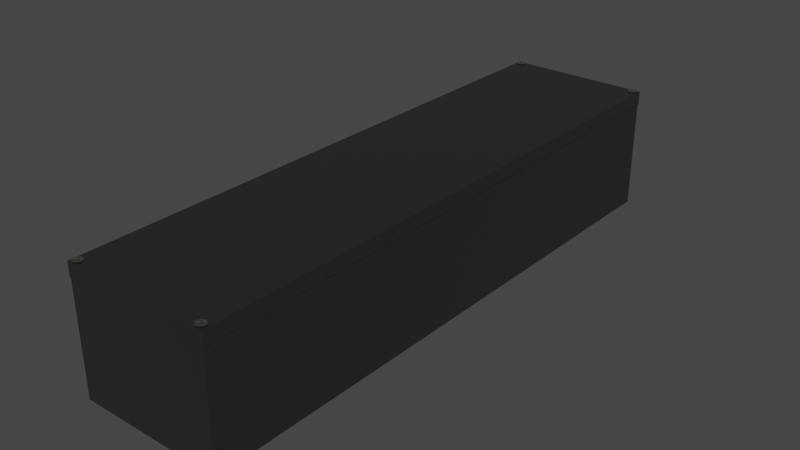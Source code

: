 # Source: safe4.blend  (saved by Blender 3.6.13; exported with 4.5.12 LTS)
import bpy
from mathutils import Matrix  # noqa: F401  (used for matrix-valued properties, if any)

bpy.ops.wm.read_factory_settings(use_empty=True)
scene = bpy.context.scene
scene.name = 'Scene'

# ---- collections
col_collection = bpy.data.collections.new('Collection'); scene.collection.children.link(col_collection)

# ---- materials (node trees are filled in below, after node groups)
mat_material = bpy.data.materials.new('Material')
mat_material.alpha_threshold = 0.0
mat_material.use_transparent_shadow = False
mat_material.roughness = 0.5
mat_material.line_color = (0.0, 0.0, 0.0, 1.0)
mat_metal = bpy.data.materials.new('metal')
mat_metal.use_transparent_shadow = False

# ---- node groups
ng_auto_smooth = bpy.data.node_groups.new('Auto Smooth', 'GeometryNodeTree')
_s = ng_auto_smooth.interface.new_socket(name='Geometry', in_out='OUTPUT', socket_type='NodeSocketGeometry')
_s = ng_auto_smooth.interface.new_socket(name='Geometry', in_out='INPUT', socket_type='NodeSocketGeometry')
_s = ng_auto_smooth.interface.new_socket(name='Angle', in_out='INPUT', socket_type='NodeSocketFloat')
_s.subtype = 'ANGLE'
_s.min_value = 0.0
_s.max_value = 3.142
ng_auto_smooth.is_modifier = True
_N = ng_auto_smooth.nodes; _L = ng_auto_smooth.links
n0 = _N.new('NodeGroupOutput'); n0.name = 'Group Output'; n0.location = (480, -100)
n1 = _N.new('NodeGroupInput'); n1.name = 'Group Input'; n1.location = (-420, -300)
n2 = _N.new('NodeGroupInput'); n2.name = 'Group Input.001'; n2.location = (-60, -100)
n3 = _N.new('GeometryNodeSetShadeSmooth'); n3.name = 'Set Shade Smooth'; n3.location = (120, -100)
n3.domain = 'EDGE'
n4 = _N.new('GeometryNodeSetShadeSmooth'); n4.name = 'Set Shade Smooth.001'; n4.location = (300, -100)
n5 = _N.new('GeometryNodeInputMeshEdgeAngle'); n5.name = 'Edge Angle'; n5.location = (-420, -220)
n6 = _N.new('GeometryNodeInputEdgeSmooth'); n6.name = 'Is Edge Smooth'; n6.location = (-60, -160)
n7 = _N.new('GeometryNodeInputShadeSmooth'); n7.name = 'Is Face Smooth'; n7.location = (-240, -340)
n8 = _N.new('FunctionNodeBooleanMath'); n8.name = 'Boolean Math'; n8.location = (-60, -220)
n9 = _N.new('FunctionNodeCompare'); n9.name = 'Compare'; n9.location = (-240, -180)
n9.operation = 'LESS_EQUAL'
_L.new(n5.outputs[0], n9.inputs[0])
_L.new(n4.outputs[0], n0.inputs[0])
_L.new(n1.outputs[1], n9.inputs[1])
_L.new(n9.outputs[0], n8.inputs[0])
_L.new(n7.outputs[0], n8.inputs[1])
_L.new(n2.outputs[0], n3.inputs[0])
_L.new(n6.outputs[0], n3.inputs[1])
_L.new(n3.outputs[0], n4.inputs[0])
_L.new(n8.outputs[0], n3.inputs[2])
n0.is_active_output = True

# ---- material node trees
mat_material.use_nodes = True; mat_material.node_tree.nodes.clear()
_N = mat_material.node_tree.nodes; _L = mat_material.node_tree.links
n0 = _N.new('ShaderNodeOutputMaterial'); n0.name = 'Material Output'; n0.location = (300, 300)
n1 = _N.new('ShaderNodeBsdfPrincipled'); n1.name = 'Principled BSDF'; n1.location = (10, 300)
n1.distribution = 'GGX'
n1.subsurface_method = 'RANDOM_WALK_SKIN'
n1.inputs[0].default_value = (0.1523, 0.1523, 0.1523, 1.0)
n1.inputs[1].default_value = 1.0
n1.inputs[3].default_value = 1.45
n1.inputs[27].default_value = (0.0, 0.0, 0.0, 1.0)
n1.inputs[28].default_value = 1.0
_L.new(n1.outputs[0], n0.inputs[0])
n0.is_active_output = True
mat_metal.use_nodes = True; mat_metal.node_tree.nodes.clear()
_N = mat_metal.node_tree.nodes; _L = mat_metal.node_tree.links
n0 = _N.new('ShaderNodeBsdfPrincipled'); n0.name = 'Principled BSDF'; n0.location = (10, 300)
n0.distribution = 'GGX'
n0.subsurface_method = 'RANDOM_WALK_SKIN'
n0.inputs[0].default_value = (0.3032, 0.2834, 0.2495, 1.0)
n0.inputs[1].default_value = 1.0
n0.inputs[3].default_value = 1.45
n0.inputs[27].default_value = (0.0, 0.0, 0.0, 1.0)
n0.inputs[28].default_value = 1.0
n1 = _N.new('ShaderNodeOutputMaterial'); n1.name = 'Material Output'; n1.location = (300, 300)
_L.new(n0.outputs[0], n1.inputs[0])
n1.is_active_output = True

# ---- world
world_world = bpy.data.worlds.new('World'); scene.world = world_world
world_world.use_nodes = True; world_world.node_tree.nodes.clear()
_N = world_world.node_tree.nodes; _L = world_world.node_tree.links
n0 = _N.new('ShaderNodeOutputWorld'); n0.name = 'World Output'; n0.location = (300, 300)
n1 = _N.new('ShaderNodeBackground'); n1.name = 'Background'; n1.location = (10, 300)
n1.inputs[0].default_value = (0.05088, 0.05088, 0.05088, 1.0)
_L.new(n1.outputs[0], n0.inputs[0])
n0.is_active_output = True
world_world.color = (0.05088, 0.05088, 0.05088)
world_world.use_sun_shadow = False
world_world.sun_shadow_jitter_overblur = 0.0

# ---- meshes
me_cube = bpy.data.meshes.new('Cube')
me_cube.from_pydata([(0.5, 2.0, 0.7553), (0.5, 2.0, 0.0), (0.5, -2.0, 0.7553), (0.5, -2.0, 0.0), (-0.5, 2.0, 0.7553), (-0.5, 2.0, 0.0), (-0.5, -2.0, 0.7553), (-0.5, -2.0, 0.0), (0.4408, -1.936, 0.7553), (-0.4408, -1.936, 0.7553), (0.4408, 1.936, 0.7553), (-0.4408, 1.936, 0.7553), (0.4408, -1.936, 0.06521), (-0.4408, -1.936, 0.06521), (0.4408, 1.936, 0.06521), (-0.4408, 1.936, 0.06521)], [], [(4, 6, 9, 11), (3, 2, 6, 7), (7, 6, 4, 5), (5, 1, 3, 7), (1, 0, 2, 3), (5, 4, 0, 1), (8, 10, 14, 12), (2, 0, 10, 8), (0, 4, 11, 10), (6, 2, 8, 9), (14, 15, 13, 12), (11, 9, 13, 15), (9, 8, 12, 13), (10, 11, 15, 14)])
_uv = me_cube.uv_layers.new(name='UVMap')
_uv.uv.foreach_set('vector', [0.625, 0.25, 0.625, 0.0, 0.625, 0.0, 0.625, 0.25, 0.375, 0.75, 0.625, 0.75, 0.625, 1.0, 0.375, 1.0, 0.375, 0.0, 0.625, 0.0, 0.625, 0.25, 0.375, 0.25, 0.125, 0.5, 0.375, 0.5, 0.375, 0.75, 0.125, 0.75, 0.375, 0.5, 0.625, 0.5, 0.625, 0.75, 0.375, 0.75, 0.375, 0.25, 0.625, 0.25, 0.625, 0.5, 0.375, 0.5, 0.625, 0.75, 0.625, 0.5, 0.625, 0.5, 0.625, 0.75, 0.625, 0.75, 0.625, 0.5, 0.625, 0.5, 0.625, 0.75, 0.625, 0.5, 0.625, 0.25, 0.625, 0.25, 0.625, 0.5, 0.625, 1.0, 0.625, 0.75, 0.625, 0.75, 0.625, 1.0, 0.625, 0.5, 0.875, 0.5, 0.875, 0.75, 0.625, 0.75, 0.625, 0.25, 0.625, 0.0, 0.625, 0.0, 0.625, 0.25, 0.625, 1.0, 0.625, 0.75, 0.625, 0.75, 0.625, 1.0, 0.625, 0.5, 0.625, 0.25, 0.625, 0.25, 0.625, 0.5])
me_cube.materials.append(mat_material)
me_cube.use_mirror_vertex_groups = False
me_cube.update()
me_cube_001 = bpy.data.meshes.new('Cube.001')
me_cube_001.from_pydata([(-0.5057, -2.002, 0.0), (-0.5057, -2.002, 0.09305), (-0.5057, 2.002, 0.0), (-0.5057, 2.002, 0.09305), (0.5057, -2.002, 0.0), (0.5057, -2.002, 0.09305), (0.5057, 2.002, 0.0), (0.5057, 2.002, 0.09305), (-0.4652, 1.976, 0.0894), (-0.4652, 2.001, 0.1008), (-0.462, 1.975, 0.0894), (-0.4523, 1.998, 0.1008), (-0.4592, 1.973, 0.0894), (-0.4414, 1.991, 0.1008), (-0.4574, 1.97, 0.0894), (-0.4341, 1.98, 0.1008), (-0.4568, 1.967, 0.0894), (-0.4315, 1.967, 0.1008), (-0.4574, 1.964, 0.0894), (-0.4341, 1.954, 0.1008), (-0.4592, 1.961, 0.0894), (-0.4414, 1.943, 0.1008), (-0.462, 1.959, 0.0894), (-0.4523, 1.936, 0.1008), (-0.4652, 1.959, 0.0894), (-0.4652, 1.933, 0.1008), (-0.4685, 1.959, 0.0894), (-0.4781, 1.936, 0.1008), (-0.4712, 1.961, 0.0894), (-0.4891, 1.943, 0.1008), (-0.4731, 1.964, 0.0894), (-0.4964, 1.954, 0.1008), (-0.4737, 1.967, 0.0894), (-0.4989, 1.967, 0.1008), (-0.4731, 1.97, 0.0894), (-0.4964, 1.98, 0.1008), (-0.4712, 1.973, 0.0894), (-0.4891, 1.991, 0.1008), (-0.4685, 1.975, 0.0894), (-0.4781, 1.998, 0.1008), (-0.4652, 1.976, 0.004341), (-0.462, 1.975, 0.004341), (-0.4592, 1.973, 0.004341), (-0.4574, 1.97, 0.004341), (-0.4568, 1.967, 0.004341), (-0.4574, 1.964, 0.004341), (-0.4592, 1.961, 0.004341), (-0.462, 1.959, 0.004341), (-0.4652, 1.959, 0.004341), (-0.4685, 1.959, 0.004341), (-0.4712, 1.961, 0.004341), (-0.4731, 1.964, 0.004341), (-0.4737, 1.967, 0.004341), (-0.4731, 1.97, 0.004341), (-0.4712, 1.973, 0.004341), (-0.4685, 1.975, 0.004341), (-0.4652, 1.967, -0.0599), (-0.4652, 1.967, -0.0599), (-0.4652, 1.967, -0.0599), (-0.4652, 1.967, -0.0599), (-0.4652, 1.967, -0.0599), (-0.4652, 1.967, -0.0599), (-0.4652, 1.967, -0.0599), (-0.4652, 1.967, -0.0599), (-0.4652, 1.967, -0.0599), (-0.4652, 1.967, -0.0599), (-0.4652, 1.967, -0.0599), (-0.4652, 1.967, -0.0599), (-0.4652, 1.967, -0.0599), (-0.4652, 1.967, -0.0599), (-0.4652, 1.967, -0.0599), (-0.4652, 1.967, -0.0599), (-0.4619, 1.991, 0.1008), (-0.4686, 1.991, 0.1008), (-0.4686, 1.97, 0.1008), (-0.4895, 1.97, 0.1008), (-0.4895, 1.964, 0.1008), (-0.4686, 1.964, 0.1008), (-0.4686, 1.943, 0.1008), (-0.4619, 1.943, 0.1008), (-0.4619, 1.964, 0.1008), (-0.441, 1.964, 0.1008), (-0.441, 1.97, 0.1008), (-0.4619, 1.97, 0.1008), (-0.4639, 1.977, 0.09059), (-0.4666, 1.977, 0.09059), (-0.4666, 1.968, 0.09059), (-0.4749, 1.968, 0.09059), (-0.4749, 1.966, 0.09059), (-0.4666, 1.966, 0.09059), (-0.4666, 1.957, 0.09059), (-0.4639, 1.957, 0.09059), (-0.4639, 1.966, 0.09059), (-0.4556, 1.966, 0.09059), (-0.4556, 1.968, 0.09059), (-0.4639, 1.968, 0.09059), (0.4652, 1.976, 0.0894), (0.4652, 2.001, 0.1008), (0.462, 1.975, 0.0894), (0.4523, 1.998, 0.1008), (0.4592, 1.973, 0.0894), (0.4414, 1.991, 0.1008), (0.4574, 1.97, 0.0894), (0.4341, 1.98, 0.1008), (0.4568, 1.967, 0.0894), (0.4315, 1.967, 0.1008), (0.4574, 1.964, 0.0894), (0.4341, 1.954, 0.1008), (0.4592, 1.961, 0.0894), (0.4414, 1.943, 0.1008), (0.462, 1.959, 0.0894), (0.4523, 1.936, 0.1008), (0.4652, 1.959, 0.0894), (0.4652, 1.933, 0.1008), (0.4685, 1.959, 0.0894), (0.4781, 1.936, 0.1008), (0.4712, 1.961, 0.0894), (0.4891, 1.943, 0.1008), (0.4731, 1.964, 0.0894), (0.4964, 1.954, 0.1008), (0.4737, 1.967, 0.0894), (0.4989, 1.967, 0.1008), (0.4731, 1.97, 0.0894), (0.4964, 1.98, 0.1008), (0.4712, 1.973, 0.0894), (0.4891, 1.991, 0.1008), (0.4685, 1.975, 0.0894), (0.4781, 1.998, 0.1008), (0.4652, 1.976, 0.004341), (0.462, 1.975, 0.004341), (0.4592, 1.973, 0.004341), (0.4574, 1.97, 0.004341), (0.4568, 1.967, 0.004341), (0.4574, 1.964, 0.004341), (0.4592, 1.961, 0.004341), (0.462, 1.959, 0.004341), (0.4652, 1.959, 0.004341), (0.4685, 1.959, 0.004341), (0.4712, 1.961, 0.004341), (0.4731, 1.964, 0.004341), (0.4737, 1.967, 0.004341), (0.4731, 1.97, 0.004341), (0.4712, 1.973, 0.004341), (0.4685, 1.975, 0.004341), (0.4652, 1.967, -0.0599), (0.4652, 1.967, -0.0599), (0.4652, 1.967, -0.0599), (0.4652, 1.967, -0.0599), (0.4652, 1.967, -0.0599), (0.4652, 1.967, -0.0599), (0.4652, 1.967, -0.0599), (0.4652, 1.967, -0.0599), (0.4652, 1.967, -0.0599), (0.4652, 1.967, -0.0599), (0.4652, 1.967, -0.0599), (0.4652, 1.967, -0.0599), (0.4652, 1.967, -0.0599), (0.4652, 1.967, -0.0599), (0.4652, 1.967, -0.0599), (0.4652, 1.967, -0.0599), (0.4619, 1.991, 0.1008), (0.4686, 1.991, 0.1008), (0.4686, 1.97, 0.1008), (0.4895, 1.97, 0.1008), (0.4895, 1.964, 0.1008), (0.4686, 1.964, 0.1008), (0.4686, 1.943, 0.1008), (0.4619, 1.943, 0.1008), (0.4619, 1.964, 0.1008), (0.441, 1.964, 0.1008), (0.441, 1.97, 0.1008), (0.4619, 1.97, 0.1008), (0.4639, 1.977, 0.09059), (0.4666, 1.977, 0.09059), (0.4666, 1.968, 0.09059), (0.4749, 1.968, 0.09059), (0.4749, 1.966, 0.09059), (0.4666, 1.966, 0.09059), (0.4666, 1.957, 0.09059), (0.4639, 1.957, 0.09059), (0.4639, 1.966, 0.09059), (0.4556, 1.966, 0.09059), (0.4556, 1.968, 0.09059), (0.4639, 1.968, 0.09059), (-0.4652, -1.976, 0.0894), (-0.4652, -2.001, 0.1008), (-0.462, -1.975, 0.0894), (-0.4523, -1.998, 0.1008), (-0.4592, -1.973, 0.0894), (-0.4414, -1.991, 0.1008), (-0.4574, -1.97, 0.0894), (-0.4341, -1.98, 0.1008), (-0.4568, -1.967, 0.0894), (-0.4315, -1.967, 0.1008), (-0.4574, -1.964, 0.0894), (-0.4341, -1.954, 0.1008), (-0.4592, -1.961, 0.0894), (-0.4414, -1.943, 0.1008), (-0.462, -1.959, 0.0894), (-0.4523, -1.936, 0.1008), (-0.4652, -1.959, 0.0894), (-0.4652, -1.933, 0.1008), (-0.4685, -1.959, 0.0894), (-0.4781, -1.936, 0.1008), (-0.4712, -1.961, 0.0894), (-0.4891, -1.943, 0.1008), (-0.4731, -1.964, 0.0894), (-0.4964, -1.954, 0.1008), (-0.4737, -1.967, 0.0894), (-0.4989, -1.967, 0.1008), (-0.4731, -1.97, 0.0894), (-0.4964, -1.98, 0.1008), (-0.4712, -1.973, 0.0894), (-0.4891, -1.991, 0.1008), (-0.4685, -1.975, 0.0894), (-0.4781, -1.998, 0.1008), (-0.4652, -1.976, 0.004341), (-0.462, -1.975, 0.004341), (-0.4592, -1.973, 0.004341), (-0.4574, -1.97, 0.004341), (-0.4568, -1.967, 0.004341), (-0.4574, -1.964, 0.004341), (-0.4592, -1.961, 0.004341), (-0.462, -1.959, 0.004341), (-0.4652, -1.959, 0.004341), (-0.4685, -1.959, 0.004341), (-0.4712, -1.961, 0.004341), (-0.4731, -1.964, 0.004341), (-0.4737, -1.967, 0.004341), (-0.4731, -1.97, 0.004341), (-0.4712, -1.973, 0.004341), (-0.4685, -1.975, 0.004341), (-0.4652, -1.967, -0.0599), (-0.4652, -1.967, -0.0599), (-0.4652, -1.967, -0.0599), (-0.4652, -1.967, -0.0599), (-0.4652, -1.967, -0.0599), (-0.4652, -1.967, -0.0599), (-0.4652, -1.967, -0.0599), (-0.4652, -1.967, -0.0599), (-0.4652, -1.967, -0.0599), (-0.4652, -1.967, -0.0599), (-0.4652, -1.967, -0.0599), (-0.4652, -1.967, -0.0599), (-0.4652, -1.967, -0.0599), (-0.4652, -1.967, -0.0599), (-0.4652, -1.967, -0.0599), (-0.4652, -1.967, -0.0599), (-0.4619, -1.991, 0.1008), (-0.4686, -1.991, 0.1008), (-0.4686, -1.97, 0.1008), (-0.4895, -1.97, 0.1008), (-0.4895, -1.964, 0.1008), (-0.4686, -1.964, 0.1008), (-0.4686, -1.943, 0.1008), (-0.4619, -1.943, 0.1008), (-0.4619, -1.964, 0.1008), (-0.441, -1.964, 0.1008), (-0.441, -1.97, 0.1008), (-0.4619, -1.97, 0.1008), (-0.4639, -1.977, 0.09059), (-0.4666, -1.977, 0.09059), (-0.4666, -1.968, 0.09059), (-0.4749, -1.968, 0.09059), (-0.4749, -1.966, 0.09059), (-0.4666, -1.966, 0.09059), (-0.4666, -1.957, 0.09059), (-0.4639, -1.957, 0.09059), (-0.4639, -1.966, 0.09059), (-0.4556, -1.966, 0.09059), (-0.4556, -1.968, 0.09059), (-0.4639, -1.968, 0.09059), (0.4652, -1.976, 0.0894), (0.4652, -2.001, 0.1008), (0.462, -1.975, 0.0894), (0.4523, -1.998, 0.1008), (0.4592, -1.973, 0.0894), (0.4414, -1.991, 0.1008), (0.4574, -1.97, 0.0894), (0.4341, -1.98, 0.1008), (0.4568, -1.967, 0.0894), (0.4315, -1.967, 0.1008), (0.4574, -1.964, 0.0894), (0.4341, -1.954, 0.1008), (0.4592, -1.961, 0.0894), (0.4414, -1.943, 0.1008), (0.462, -1.959, 0.0894), (0.4523, -1.936, 0.1008), (0.4652, -1.959, 0.0894), (0.4652, -1.933, 0.1008), (0.4685, -1.959, 0.0894), (0.4781, -1.936, 0.1008), (0.4712, -1.961, 0.0894), (0.4891, -1.943, 0.1008), (0.4731, -1.964, 0.0894), (0.4964, -1.954, 0.1008), (0.4737, -1.967, 0.0894), (0.4989, -1.967, 0.1008), (0.4731, -1.97, 0.0894), (0.4964, -1.98, 0.1008), (0.4712, -1.973, 0.0894), (0.4891, -1.991, 0.1008), (0.4685, -1.975, 0.0894), (0.4781, -1.998, 0.1008), (0.4652, -1.976, 0.004341), (0.462, -1.975, 0.004341), (0.4592, -1.973, 0.004341), (0.4574, -1.97, 0.004341), (0.4568, -1.967, 0.004341), (0.4574, -1.964, 0.004341), (0.4592, -1.961, 0.004341), (0.462, -1.959, 0.004341), (0.4652, -1.959, 0.004341), (0.4685, -1.959, 0.004341), (0.4712, -1.961, 0.004341), (0.4731, -1.964, 0.004341), (0.4737, -1.967, 0.004341), (0.4731, -1.97, 0.004341), (0.4712, -1.973, 0.004341), (0.4685, -1.975, 0.004341), (0.4652, -1.967, -0.0599), (0.4652, -1.967, -0.0599), (0.4652, -1.967, -0.0599), (0.4652, -1.967, -0.0599), (0.4652, -1.967, -0.0599), (0.4652, -1.967, -0.0599), (0.4652, -1.967, -0.0599), (0.4652, -1.967, -0.0599), (0.4652, -1.967, -0.0599), (0.4652, -1.967, -0.0599), (0.4652, -1.967, -0.0599), (0.4652, -1.967, -0.0599), (0.4652, -1.967, -0.0599), (0.4652, -1.967, -0.0599), (0.4652, -1.967, -0.0599), (0.4652, -1.967, -0.0599), (0.4619, -1.991, 0.1008), (0.4686, -1.991, 0.1008), (0.4686, -1.97, 0.1008), (0.4895, -1.97, 0.1008), (0.4895, -1.964, 0.1008), (0.4686, -1.964, 0.1008), (0.4686, -1.943, 0.1008), (0.4619, -1.943, 0.1008), (0.4619, -1.964, 0.1008), (0.441, -1.964, 0.1008), (0.441, -1.97, 0.1008), (0.4619, -1.97, 0.1008), (0.4639, -1.977, 0.09059), (0.4666, -1.977, 0.09059), (0.4666, -1.968, 0.09059), (0.4749, -1.968, 0.09059), (0.4749, -1.966, 0.09059), (0.4666, -1.966, 0.09059), (0.4666, -1.957, 0.09059), (0.4639, -1.957, 0.09059), (0.4639, -1.966, 0.09059), (0.4556, -1.966, 0.09059), (0.4556, -1.968, 0.09059), (0.4639, -1.968, 0.09059)], [], [(0, 1, 3, 2), (2, 3, 7, 6), (6, 7, 5, 4), (4, 5, 1, 0), (2, 6, 4, 0), (7, 3, 1, 5), (8, 9, 11, 10), (10, 11, 13, 12), (12, 13, 15, 14), (14, 15, 17, 16), (16, 17, 19, 18), (18, 19, 21, 20), (20, 21, 23, 22), (22, 23, 25, 24), (24, 25, 27, 26), (26, 27, 29, 28), (28, 29, 31, 30), (30, 31, 33, 32), (32, 33, 35, 34), (34, 35, 37, 36), (11, 9, 39, 37, 35, 33, 76, 75, 74, 73, 72, 83, 82, 17, 15, 13), (36, 37, 39, 38), (38, 39, 9, 8), (16, 18, 45, 44), (42, 43, 59, 58), (26, 28, 50, 49), (36, 38, 55, 54), (12, 14, 43, 42), (22, 24, 48, 47), (8, 10, 41, 40), (32, 34, 53, 52), (18, 20, 46, 45), (28, 30, 51, 50), (38, 8, 40, 55), (14, 16, 44, 43), (24, 26, 49, 48), (34, 36, 54, 53), (10, 12, 42, 41), (20, 22, 47, 46), (30, 32, 52, 51), (56, 57, 58, 59, 60, 61, 62, 63, 64, 65, 66, 67, 68, 69, 70, 71), (50, 51, 67, 66), (43, 44, 60, 59), (51, 52, 68, 67), (44, 45, 61, 60), (52, 53, 69, 68), (45, 46, 62, 61), (53, 54, 70, 69), (46, 47, 63, 62), (54, 55, 71, 70), (47, 48, 64, 63), (40, 41, 57, 56), (55, 40, 56, 71), (48, 49, 65, 64), (41, 42, 58, 57), (49, 50, 66, 65), (89, 90, 91, 92, 93, 94, 95, 84, 85, 86, 87, 88), (17, 82, 81, 80, 79, 78, 77, 76, 33, 31, 29, 27, 25, 23, 21, 19), (74, 75, 87, 86), (81, 82, 94, 93), (78, 79, 91, 90), (75, 76, 88, 87), (82, 83, 95, 94), (72, 73, 85, 84), (79, 80, 92, 91), (76, 77, 89, 88), (83, 72, 84, 95), (73, 74, 86, 85), (80, 81, 93, 92), (77, 78, 90, 89), (96, 98, 99, 97), (98, 100, 101, 99), (100, 102, 103, 101), (102, 104, 105, 103), (104, 106, 107, 105), (106, 108, 109, 107), (108, 110, 111, 109), (110, 112, 113, 111), (112, 114, 115, 113), (114, 116, 117, 115), (116, 118, 119, 117), (118, 120, 121, 119), (120, 122, 123, 121), (122, 124, 125, 123), (99, 101, 103, 105, 170, 171, 160, 161, 162, 163, 164, 121, 123, 125, 127, 97), (124, 126, 127, 125), (126, 96, 97, 127), (104, 132, 133, 106), (130, 146, 147, 131), (114, 137, 138, 116), (124, 142, 143, 126), (100, 130, 131, 102), (110, 135, 136, 112), (96, 128, 129, 98), (120, 140, 141, 122), (106, 133, 134, 108), (116, 138, 139, 118), (126, 143, 128, 96), (102, 131, 132, 104), (112, 136, 137, 114), (122, 141, 142, 124), (98, 129, 130, 100), (108, 134, 135, 110), (118, 139, 140, 120), (144, 159, 158, 157, 156, 155, 154, 153, 152, 151, 150, 149, 148, 147, 146, 145), (138, 154, 155, 139), (131, 147, 148, 132), (139, 155, 156, 140), (132, 148, 149, 133), (140, 156, 157, 141), (133, 149, 150, 134), (141, 157, 158, 142), (134, 150, 151, 135), (142, 158, 159, 143), (135, 151, 152, 136), (128, 144, 145, 129), (143, 159, 144, 128), (136, 152, 153, 137), (129, 145, 146, 130), (137, 153, 154, 138), (177, 176, 175, 174, 173, 172, 183, 182, 181, 180, 179, 178), (105, 107, 109, 111, 113, 115, 117, 119, 121, 164, 165, 166, 167, 168, 169, 170), (162, 174, 175, 163), (169, 181, 182, 170), (166, 178, 179, 167), (163, 175, 176, 164), (170, 182, 183, 171), (160, 172, 173, 161), (167, 179, 180, 168), (164, 176, 177, 165), (171, 183, 172, 160), (161, 173, 174, 162), (168, 180, 181, 169), (165, 177, 178, 166), (184, 186, 187, 185), (186, 188, 189, 187), (188, 190, 191, 189), (190, 192, 193, 191), (192, 194, 195, 193), (194, 196, 197, 195), (196, 198, 199, 197), (198, 200, 201, 199), (200, 202, 203, 201), (202, 204, 205, 203), (204, 206, 207, 205), (206, 208, 209, 207), (208, 210, 211, 209), (210, 212, 213, 211), (187, 189, 191, 193, 258, 259, 248, 249, 250, 251, 252, 209, 211, 213, 215, 185), (212, 214, 215, 213), (214, 184, 185, 215), (192, 220, 221, 194), (218, 234, 235, 219), (202, 225, 226, 204), (212, 230, 231, 214), (188, 218, 219, 190), (198, 223, 224, 200), (184, 216, 217, 186), (208, 228, 229, 210), (194, 221, 222, 196), (204, 226, 227, 206), (214, 231, 216, 184), (190, 219, 220, 192), (200, 224, 225, 202), (210, 229, 230, 212), (186, 217, 218, 188), (196, 222, 223, 198), (206, 227, 228, 208), (232, 247, 246, 245, 244, 243, 242, 241, 240, 239, 238, 237, 236, 235, 234, 233), (226, 242, 243, 227), (219, 235, 236, 220), (227, 243, 244, 228), (220, 236, 237, 221), (228, 244, 245, 229), (221, 237, 238, 222), (229, 245, 246, 230), (222, 238, 239, 223), (230, 246, 247, 231), (223, 239, 240, 224), (216, 232, 233, 217), (231, 247, 232, 216), (224, 240, 241, 225), (217, 233, 234, 218), (225, 241, 242, 226), (265, 264, 263, 262, 261, 260, 271, 270, 269, 268, 267, 266), (193, 195, 197, 199, 201, 203, 205, 207, 209, 252, 253, 254, 255, 256, 257, 258), (250, 262, 263, 251), (257, 269, 270, 258), (254, 266, 267, 255), (251, 263, 264, 252), (258, 270, 271, 259), (248, 260, 261, 249), (255, 267, 268, 256), (252, 264, 265, 253), (259, 271, 260, 248), (249, 261, 262, 250), (256, 268, 269, 257), (253, 265, 266, 254), (272, 273, 275, 274), (274, 275, 277, 276), (276, 277, 279, 278), (278, 279, 281, 280), (280, 281, 283, 282), (282, 283, 285, 284), (284, 285, 287, 286), (286, 287, 289, 288), (288, 289, 291, 290), (290, 291, 293, 292), (292, 293, 295, 294), (294, 295, 297, 296), (296, 297, 299, 298), (298, 299, 301, 300), (275, 273, 303, 301, 299, 297, 340, 339, 338, 337, 336, 347, 346, 281, 279, 277), (300, 301, 303, 302), (302, 303, 273, 272), (280, 282, 309, 308), (306, 307, 323, 322), (290, 292, 314, 313), (300, 302, 319, 318), (276, 278, 307, 306), (286, 288, 312, 311), (272, 274, 305, 304), (296, 298, 317, 316), (282, 284, 310, 309), (292, 294, 315, 314), (302, 272, 304, 319), (278, 280, 308, 307), (288, 290, 313, 312), (298, 300, 318, 317), (274, 276, 306, 305), (284, 286, 311, 310), (294, 296, 316, 315), (320, 321, 322, 323, 324, 325, 326, 327, 328, 329, 330, 331, 332, 333, 334, 335), (314, 315, 331, 330), (307, 308, 324, 323), (315, 316, 332, 331), (308, 309, 325, 324), (316, 317, 333, 332), (309, 310, 326, 325), (317, 318, 334, 333), (310, 311, 327, 326), (318, 319, 335, 334), (311, 312, 328, 327), (304, 305, 321, 320), (319, 304, 320, 335), (312, 313, 329, 328), (305, 306, 322, 321), (313, 314, 330, 329), (353, 354, 355, 356, 357, 358, 359, 348, 349, 350, 351, 352), (281, 346, 345, 344, 343, 342, 341, 340, 297, 295, 293, 291, 289, 287, 285, 283), (338, 339, 351, 350), (345, 346, 358, 357), (342, 343, 355, 354), (339, 340, 352, 351), (346, 347, 359, 358), (336, 337, 349, 348), (343, 344, 356, 355), (340, 341, 353, 352), (347, 336, 348, 359), (337, 338, 350, 349), (344, 345, 357, 356), (341, 342, 354, 353)])
me_cube_001.polygons.foreach_set('use_smooth', [True] * 262)
me_cube_001.polygons.foreach_set('material_index', [0, 0, 0, 0, 0, 0, 1, 1, 1, 1, 1, 1, 1, 1, 1, 1, 1, 1, 1, 1, 1, 1, 1, 1, 1, 1, 1, 1, 1, 1, 1, 1, 1, 1, 1, 1, 1, 1, 1, 1, 1, 1, 1, 1, 1, 1, 1, 1, 1, 1, 1, 1, 1, 1, 1, 1, 1, 1, 1, 1, 1, 1, 1, 1, 1, 1, 1, 1, 1, 1, 1, 1, 1, 1, 1, 1, 1, 1, 1, 1, 1, 1, 1, 1, 1, 1, 1, 1, 1, 1, 1, 1, 1, 1, 1, 1, 1, 1, 1, 1, 1, 1, 1, 1, 1, 1, 1, 1, 1, 1, 1, 1, 1, 1, 1, 1, 1, 1, 1, 1, 1, 1, 1, 1, 1, 1, 1, 1, 1, 1, 1, 1, 1, 1, 1, 1, 1, 1, 1, 1, 1, 1, 1, 1, 1, 1, 1, 1, 1, 1, 1, 1, 1, 1, 1, 1, 1, 1, 1, 1, 1, 1, 1, 1, 1, 1, 1, 1, 1, 1, 1, 1, 1, 1, 1, 1, 1, 1, 1, 1, 1, 1, 1, 1, 1, 1, 1, 1, 1, 1, 1, 1, 1, 1, 1, 1, 1, 1, 1, 1, 1, 1, 1, 1, 1, 1, 1, 1, 1, 1, 1, 1, 1, 1, 1, 1, 1, 1, 1, 1, 1, 1, 1, 1, 1, 1, 1, 1, 1, 1, 1, 1, 1, 1, 1, 1, 1, 1, 1, 1, 1, 1, 1, 1, 1, 1, 1, 1, 1, 1, 1, 1, 1, 1, 1, 1, 1, 1, 1, 1, 1, 1])
_uv = me_cube_001.uv_layers.new(name='UVMap')
_uv.uv.foreach_set('vector', [0.375, 0.0, 0.625, 0.0, 0.625, 0.25, 0.375, 0.25, 0.375, 0.25, 0.625, 0.25, 0.625, 0.5, 0.375, 0.5, 0.375, 0.5, 0.625, 0.5, 0.625, 0.75, 0.375, 0.75, 0.375, 0.75, 0.625, 0.75, 0.625, 1.0, 0.375, 1.0, 0.125, 0.5, 0.375, 0.5, 0.375, 0.75, 0.125, 0.75, 0.625, 0.5, 0.875, 0.5, 0.875, 0.75, 0.625, 0.75, 1.0, 0.5, 1.0, 1.0, 0.9375, 1.0, 0.9375, 0.5, 0.9375, 0.5, 0.9375, 1.0, 0.875, 1.0, 0.875, 0.5, 0.875, 0.5, 0.875, 1.0, 0.8125, 1.0, 0.8125, 0.5, 0.8125, 0.5, 0.8125, 1.0, 0.75, 1.0, 0.75, 0.5, 0.75, 0.5, 0.75, 1.0, 0.6875, 1.0, 0.6875, 0.5, 0.6875, 0.5, 0.6875, 1.0, 0.625, 1.0, 0.625, 0.5, 0.625, 0.5, 0.625, 1.0, 0.5625, 1.0, 0.5625, 0.5, 0.5625, 0.5, 0.5625, 1.0, 0.5, 1.0, 0.5, 0.5, 0.5, 0.5, 0.5, 1.0, 0.4375, 1.0, 0.4375, 0.5, 0.4375, 0.5, 0.4375, 1.0, 0.375, 1.0, 0.375, 0.5, 0.375, 0.5, 0.375, 1.0, 0.3125, 1.0, 0.3125, 0.5, 0.3125, 0.5, 0.3125, 1.0, 0.25, 1.0, 0.25, 0.5, 0.25, 0.5, 0.25, 1.0, 0.1875, 1.0, 0.1875, 0.5, 0.1875, 0.5, 0.1875, 1.0, 0.125, 1.0, 0.125, 0.5, 0.3418, 0.4717, 0.25, 0.49, 0.1582, 0.4717, 0.08029, 0.4197, 0.02827, 0.3418, 0.01, 0.25, 0.07725, 0.2264, 0.07725, 0.2736, 0.2264, 0.2736, 0.2264, 0.4228, 0.2736, 0.4228, 0.2736, 0.2736, 0.4228, 0.2736, 0.49, 0.25, 0.4717, 0.3418, 0.4197, 0.4197, 0.125, 0.5, 0.125, 1.0, 0.0625, 1.0, 0.0625, 0.5, 0.0625, 0.5, 0.0625, 1.0, 0.0, 1.0, 0.0, 0.5, 0.75, 0.5, 0.6875, 0.5, 0.6875, 0.5, 0.75, 0.5, 0.875, 0.5, 0.8125, 0.5, 0.8125, 0.5, 0.875, 0.5, 0.4375, 0.5, 0.375, 0.5, 0.375, 0.5, 0.4375, 0.5, 0.125, 0.5, 0.0625, 0.5, 0.0625, 0.5, 0.125, 0.5, 0.875, 0.5, 0.8125, 0.5, 0.8125, 0.5, 0.875, 0.5, 0.5625, 0.5, 0.5, 0.5, 0.5, 0.5, 0.5625, 0.5, 1.0, 0.5, 0.9375, 0.5, 0.9375, 0.5, 1.0, 0.5, 0.25, 0.5, 0.1875, 0.5, 0.1875, 0.5, 0.25, 0.5, 0.6875, 0.5, 0.625, 0.5, 0.625, 0.5, 0.6875, 0.5, 0.375, 0.5, 0.3125, 0.5, 0.3125, 0.5, 0.375, 0.5, 0.0625, 0.5, 0.0, 0.5, 0.0, 0.5, 0.0625, 0.5, 0.8125, 0.5, 0.75, 0.5, 0.75, 0.5, 0.8125, 0.5, 0.5, 0.5, 0.4375, 0.5, 0.4375, 0.5, 0.5, 0.5, 0.1875, 0.5, 0.125, 0.5, 0.125, 0.5, 0.1875, 0.5, 0.9375, 0.5, 0.875, 0.5, 0.875, 0.5, 0.9375, 0.5, 0.625, 0.5, 0.5625, 0.5, 0.5625, 0.5, 0.625, 0.5, 0.3125, 0.5, 0.25, 0.5, 0.25, 0.5, 0.3125, 0.5, 0.75, 0.49, 0.8418, 0.4717, 0.9197, 0.4197, 0.9717, 0.3418, 0.99, 0.25, 0.9717, 0.1582, 0.9197, 0.08029, 0.8418, 0.02827, 0.75, 0.01, 0.6582, 0.02827, 0.5803, 0.08029, 0.5283, 0.1582, 0.51, 0.25, 0.5283, 0.3418, 0.5803, 0.4197, 0.6582, 0.4717, 0.375, 0.5, 0.3125, 0.5, 0.3125, 0.5, 0.375, 0.5, 0.8125, 0.5, 0.75, 0.5, 0.75, 0.5, 0.8125, 0.5, 0.3125, 0.5, 0.25, 0.5, 0.25, 0.5, 0.3125, 0.5, 0.75, 0.5, 0.6875, 0.5, 0.6875, 0.5, 0.75, 0.5, 0.25, 0.5, 0.1875, 0.5, 0.1875, 0.5, 0.25, 0.5, 0.6875, 0.5, 0.625, 0.5, 0.625, 0.5, 0.6875, 0.5, 0.1875, 0.5, 0.125, 0.5, 0.125, 0.5, 0.1875, 0.5, 0.625, 0.5, 0.5625, 0.5, 0.5625, 0.5, 0.625, 0.5, 0.125, 0.5, 0.0625, 0.5, 0.0625, 0.5, 0.125, 0.5, 0.5625, 0.5, 0.5, 0.5, 0.5, 0.5, 0.5625, 0.5, 1.0, 0.5, 0.9375, 0.5, 0.9375, 0.5, 1.0, 0.5, 0.0625, 0.5, 0.0, 0.5, 0.0, 0.5, 0.0625, 0.5, 0.5, 0.5, 0.4375, 0.5, 0.4375, 0.5, 0.5, 0.5, 0.9375, 0.5, 0.875, 0.5, 0.875, 0.5, 0.9375, 0.5, 0.4375, 0.5, 0.375, 0.5, 0.375, 0.5, 0.4375, 0.5, 0.2264, 0.2264, 0.2264, 0.07725, 0.2736, 0.07725, 0.2736, 0.2264, 0.4228, 0.2264, 0.4228, 0.2736, 0.2736, 0.2736, 0.2736, 0.4228, 0.2264, 0.4228, 0.2264, 0.2736, 0.07725, 0.2736, 0.07725, 0.2264, 0.49, 0.25, 0.4228, 0.2736, 0.4228, 0.2264, 0.2736, 0.2264, 0.2736, 0.07725, 0.2264, 0.07725, 0.2264, 0.2264, 0.07725, 0.2264, 0.01, 0.25, 0.02827, 0.1582, 0.08029, 0.08029, 0.1582, 0.02827, 0.25, 0.01, 0.3418, 0.02827, 0.4197, 0.08029, 0.4717, 0.1582, 0.2264, 0.2736, 0.07725, 0.2736, 0.07725, 0.2736, 0.2264, 0.2736, 0.4228, 0.2264, 0.4228, 0.2736, 0.4228, 0.2736, 0.4228, 0.2264, 0.2264, 0.07725, 0.2736, 0.07725, 0.2736, 0.07725, 0.2264, 0.07725, 0.07725, 0.2736, 0.07725, 0.2264, 0.07725, 0.2264, 0.07725, 0.2736, 0.4228, 0.2736, 0.2736, 0.2736, 0.2736, 0.2736, 0.4228, 0.2736, 0.2736, 0.4228, 0.2264, 0.4228, 0.2264, 0.4228, 0.2736, 0.4228, 0.2736, 0.07725, 0.2736, 0.2264, 0.2736, 0.2264, 0.2736, 0.07725, 0.07725, 0.2264, 0.2264, 0.2264, 0.2264, 0.2264, 0.07725, 0.2264, 0.2736, 0.2736, 0.2736, 0.4228, 0.2736, 0.4228, 0.2736, 0.2736, 0.2264, 0.4228, 0.2264, 0.2736, 0.2264, 0.2736, 0.2264, 0.4228, 0.2736, 0.2264, 0.4228, 0.2264, 0.4228, 0.2264, 0.2736, 0.2264, 0.2264, 0.2264, 0.2264, 0.07725, 0.2264, 0.07725, 0.2264, 0.2264, 1.0, 0.5, 0.9375, 0.5, 0.9375, 1.0, 1.0, 1.0, 0.9375, 0.5, 0.875, 0.5, 0.875, 1.0, 0.9375, 1.0, 0.875, 0.5, 0.8125, 0.5, 0.8125, 1.0, 0.875, 1.0, 0.8125, 0.5, 0.75, 0.5, 0.75, 1.0, 0.8125, 1.0, 0.75, 0.5, 0.6875, 0.5, 0.6875, 1.0, 0.75, 1.0, 0.6875, 0.5, 0.625, 0.5, 0.625, 1.0, 0.6875, 1.0, 0.625, 0.5, 0.5625, 0.5, 0.5625, 1.0, 0.625, 1.0, 0.5625, 0.5, 0.5, 0.5, 0.5, 1.0, 0.5625, 1.0, 0.5, 0.5, 0.4375, 0.5, 0.4375, 1.0, 0.5, 1.0, 0.4375, 0.5, 0.375, 0.5, 0.375, 1.0, 0.4375, 1.0, 0.375, 0.5, 0.3125, 0.5, 0.3125, 1.0, 0.375, 1.0, 0.3125, 0.5, 0.25, 0.5, 0.25, 1.0, 0.3125, 1.0, 0.25, 0.5, 0.1875, 0.5, 0.1875, 1.0, 0.25, 1.0, 0.1875, 0.5, 0.125, 0.5, 0.125, 1.0, 0.1875, 1.0, 0.3418, 0.4717, 0.4197, 0.4197, 0.4717, 0.3418, 0.49, 0.25, 0.4228, 0.2736, 0.2736, 0.2736, 0.2736, 0.4228, 0.2264, 0.4228, 0.2264, 0.2736, 0.07725, 0.2736, 0.07725, 0.2264, 0.01, 0.25, 0.02827, 0.3418, 0.08029, 0.4197, 0.1582, 0.4717, 0.25, 0.49, 0.125, 0.5, 0.0625, 0.5, 0.0625, 1.0, 0.125, 1.0, 0.0625, 0.5, 0.0, 0.5, 0.0, 1.0, 0.0625, 1.0, 0.75, 0.5, 0.75, 0.5, 0.6875, 0.5, 0.6875, 0.5, 0.875, 0.5, 0.875, 0.5, 0.8125, 0.5, 0.8125, 0.5, 0.4375, 0.5, 0.4375, 0.5, 0.375, 0.5, 0.375, 0.5, 0.125, 0.5, 0.125, 0.5, 0.0625, 0.5, 0.0625, 0.5, 0.875, 0.5, 0.875, 0.5, 0.8125, 0.5, 0.8125, 0.5, 0.5625, 0.5, 0.5625, 0.5, 0.5, 0.5, 0.5, 0.5, 1.0, 0.5, 1.0, 0.5, 0.9375, 0.5, 0.9375, 0.5, 0.25, 0.5, 0.25, 0.5, 0.1875, 0.5, 0.1875, 0.5, 0.6875, 0.5, 0.6875, 0.5, 0.625, 0.5, 0.625, 0.5, 0.375, 0.5, 0.375, 0.5, 0.3125, 0.5, 0.3125, 0.5, 0.0625, 0.5, 0.0625, 0.5, 0.0, 0.5, 0.0, 0.5, 0.8125, 0.5, 0.8125, 0.5, 0.75, 0.5, 0.75, 0.5, 0.5, 0.5, 0.5, 0.5, 0.4375, 0.5, 0.4375, 0.5, 0.1875, 0.5, 0.1875, 0.5, 0.125, 0.5, 0.125, 0.5, 0.9375, 0.5, 0.9375, 0.5, 0.875, 0.5, 0.875, 0.5, 0.625, 0.5, 0.625, 0.5, 0.5625, 0.5, 0.5625, 0.5, 0.3125, 0.5, 0.3125, 0.5, 0.25, 0.5, 0.25, 0.5, 0.75, 0.49, 0.6582, 0.4717, 0.5803, 0.4197, 0.5283, 0.3418, 0.51, 0.25, 0.5283, 0.1582, 0.5803, 0.08029, 0.6582, 0.02827, 0.75, 0.01, 0.8418, 0.02827, 0.9197, 0.08029, 0.9717, 0.1582, 0.99, 0.25, 0.9717, 0.3418, 0.9197, 0.4197, 0.8418, 0.4717, 0.375, 0.5, 0.375, 0.5, 0.3125, 0.5, 0.3125, 0.5, 0.8125, 0.5, 0.8125, 0.5, 0.75, 0.5, 0.75, 0.5, 0.3125, 0.5, 0.3125, 0.5, 0.25, 0.5, 0.25, 0.5, 0.75, 0.5, 0.75, 0.5, 0.6875, 0.5, 0.6875, 0.5, 0.25, 0.5, 0.25, 0.5, 0.1875, 0.5, 0.1875, 0.5, 0.6875, 0.5, 0.6875, 0.5, 0.625, 0.5, 0.625, 0.5, 0.1875, 0.5, 0.1875, 0.5, 0.125, 0.5, 0.125, 0.5, 0.625, 0.5, 0.625, 0.5, 0.5625, 0.5, 0.5625, 0.5, 0.125, 0.5, 0.125, 0.5, 0.0625, 0.5, 0.0625, 0.5, 0.5625, 0.5, 0.5625, 0.5, 0.5, 0.5, 0.5, 0.5, 1.0, 0.5, 1.0, 0.5, 0.9375, 0.5, 0.9375, 0.5, 0.0625, 0.5, 0.0625, 0.5, 0.0, 0.5, 0.0, 0.5, 0.5, 0.5, 0.5, 0.5, 0.4375, 0.5, 0.4375, 0.5, 0.9375, 0.5, 0.9375, 0.5, 0.875, 0.5, 0.875, 0.5, 0.4375, 0.5, 0.4375, 0.5, 0.375, 0.5, 0.375, 0.5, 0.2264, 0.2264, 0.07725, 0.2264, 0.07725, 0.2736, 0.2264, 0.2736, 0.2264, 0.4228, 0.2736, 0.4228, 0.2736, 0.2736, 0.4228, 0.2736, 0.4228, 0.2264, 0.2736, 0.2264, 0.2736, 0.07725, 0.2264, 0.07725, 0.49, 0.25, 0.4717, 0.1582, 0.4197, 0.08029, 0.3418, 0.02827, 0.25, 0.01, 0.1582, 0.02827, 0.08029, 0.08029, 0.02827, 0.1582, 0.01, 0.25, 0.07725, 0.2264, 0.2264, 0.2264, 0.2264, 0.07725, 0.2736, 0.07725, 0.2736, 0.2264, 0.4228, 0.2264, 0.4228, 0.2736, 0.2264, 0.2736, 0.2264, 0.2736, 0.07725, 0.2736, 0.07725, 0.2736, 0.4228, 0.2264, 0.4228, 0.2264, 0.4228, 0.2736, 0.4228, 0.2736, 0.2264, 0.07725, 0.2264, 0.07725, 0.2736, 0.07725, 0.2736, 0.07725, 0.07725, 0.2736, 0.07725, 0.2736, 0.07725, 0.2264, 0.07725, 0.2264, 0.4228, 0.2736, 0.4228, 0.2736, 0.2736, 0.2736, 0.2736, 0.2736, 0.2736, 0.4228, 0.2736, 0.4228, 0.2264, 0.4228, 0.2264, 0.4228, 0.2736, 0.07725, 0.2736, 0.07725, 0.2736, 0.2264, 0.2736, 0.2264, 0.07725, 0.2264, 0.07725, 0.2264, 0.2264, 0.2264, 0.2264, 0.2264, 0.2736, 0.2736, 0.2736, 0.2736, 0.2736, 0.4228, 0.2736, 0.4228, 0.2264, 0.4228, 0.2264, 0.4228, 0.2264, 0.2736, 0.2264, 0.2736, 0.2736, 0.2264, 0.2736, 0.2264, 0.4228, 0.2264, 0.4228, 0.2264, 0.2264, 0.2264, 0.2264, 0.2264, 0.2264, 0.07725, 0.2264, 0.07725, 1.0, 0.5, 0.9375, 0.5, 0.9375, 1.0, 1.0, 1.0, 0.9375, 0.5, 0.875, 0.5, 0.875, 1.0, 0.9375, 1.0, 0.875, 0.5, 0.8125, 0.5, 0.8125, 1.0, 0.875, 1.0, 0.8125, 0.5, 0.75, 0.5, 0.75, 1.0, 0.8125, 1.0, 0.75, 0.5, 0.6875, 0.5, 0.6875, 1.0, 0.75, 1.0, 0.6875, 0.5, 0.625, 0.5, 0.625, 1.0, 0.6875, 1.0, 0.625, 0.5, 0.5625, 0.5, 0.5625, 1.0, 0.625, 1.0, 0.5625, 0.5, 0.5, 0.5, 0.5, 1.0, 0.5625, 1.0, 0.5, 0.5, 0.4375, 0.5, 0.4375, 1.0, 0.5, 1.0, 0.4375, 0.5, 0.375, 0.5, 0.375, 1.0, 0.4375, 1.0, 0.375, 0.5, 0.3125, 0.5, 0.3125, 1.0, 0.375, 1.0, 0.3125, 0.5, 0.25, 0.5, 0.25, 1.0, 0.3125, 1.0, 0.25, 0.5, 0.1875, 0.5, 0.1875, 1.0, 0.25, 1.0, 0.1875, 0.5, 0.125, 0.5, 0.125, 1.0, 0.1875, 1.0, 0.3418, 0.4717, 0.4197, 0.4197, 0.4717, 0.3418, 0.49, 0.25, 0.4228, 0.2736, 0.2736, 0.2736, 0.2736, 0.4228, 0.2264, 0.4228, 0.2264, 0.2736, 0.07725, 0.2736, 0.07725, 0.2264, 0.01, 0.25, 0.02827, 0.3418, 0.08029, 0.4197, 0.1582, 0.4717, 0.25, 0.49, 0.125, 0.5, 0.0625, 0.5, 0.0625, 1.0, 0.125, 1.0, 0.0625, 0.5, 0.0, 0.5, 0.0, 1.0, 0.0625, 1.0, 0.75, 0.5, 0.75, 0.5, 0.6875, 0.5, 0.6875, 0.5, 0.875, 0.5, 0.875, 0.5, 0.8125, 0.5, 0.8125, 0.5, 0.4375, 0.5, 0.4375, 0.5, 0.375, 0.5, 0.375, 0.5, 0.125, 0.5, 0.125, 0.5, 0.0625, 0.5, 0.0625, 0.5, 0.875, 0.5, 0.875, 0.5, 0.8125, 0.5, 0.8125, 0.5, 0.5625, 0.5, 0.5625, 0.5, 0.5, 0.5, 0.5, 0.5, 1.0, 0.5, 1.0, 0.5, 0.9375, 0.5, 0.9375, 0.5, 0.25, 0.5, 0.25, 0.5, 0.1875, 0.5, 0.1875, 0.5, 0.6875, 0.5, 0.6875, 0.5, 0.625, 0.5, 0.625, 0.5, 0.375, 0.5, 0.375, 0.5, 0.3125, 0.5, 0.3125, 0.5, 0.0625, 0.5, 0.0625, 0.5, 0.0, 0.5, 0.0, 0.5, 0.8125, 0.5, 0.8125, 0.5, 0.75, 0.5, 0.75, 0.5, 0.5, 0.5, 0.5, 0.5, 0.4375, 0.5, 0.4375, 0.5, 0.1875, 0.5, 0.1875, 0.5, 0.125, 0.5, 0.125, 0.5, 0.9375, 0.5, 0.9375, 0.5, 0.875, 0.5, 0.875, 0.5, 0.625, 0.5, 0.625, 0.5, 0.5625, 0.5, 0.5625, 0.5, 0.3125, 0.5, 0.3125, 0.5, 0.25, 0.5, 0.25, 0.5, 0.75, 0.49, 0.6582, 0.4717, 0.5803, 0.4197, 0.5283, 0.3418, 0.51, 0.25, 0.5283, 0.1582, 0.5803, 0.08029, 0.6582, 0.02827, 0.75, 0.01, 0.8418, 0.02827, 0.9197, 0.08029, 0.9717, 0.1582, 0.99, 0.25, 0.9717, 0.3418, 0.9197, 0.4197, 0.8418, 0.4717, 0.375, 0.5, 0.375, 0.5, 0.3125, 0.5, 0.3125, 0.5, 0.8125, 0.5, 0.8125, 0.5, 0.75, 0.5, 0.75, 0.5, 0.3125, 0.5, 0.3125, 0.5, 0.25, 0.5, 0.25, 0.5, 0.75, 0.5, 0.75, 0.5, 0.6875, 0.5, 0.6875, 0.5, 0.25, 0.5, 0.25, 0.5, 0.1875, 0.5, 0.1875, 0.5, 0.6875, 0.5, 0.6875, 0.5, 0.625, 0.5, 0.625, 0.5, 0.1875, 0.5, 0.1875, 0.5, 0.125, 0.5, 0.125, 0.5, 0.625, 0.5, 0.625, 0.5, 0.5625, 0.5, 0.5625, 0.5, 0.125, 0.5, 0.125, 0.5, 0.0625, 0.5, 0.0625, 0.5, 0.5625, 0.5, 0.5625, 0.5, 0.5, 0.5, 0.5, 0.5, 1.0, 0.5, 1.0, 0.5, 0.9375, 0.5, 0.9375, 0.5, 0.0625, 0.5, 0.0625, 0.5, 0.0, 0.5, 0.0, 0.5, 0.5, 0.5, 0.5, 0.5, 0.4375, 0.5, 0.4375, 0.5, 0.9375, 0.5, 0.9375, 0.5, 0.875, 0.5, 0.875, 0.5, 0.4375, 0.5, 0.4375, 0.5, 0.375, 0.5, 0.375, 0.5, 0.2264, 0.2264, 0.07725, 0.2264, 0.07725, 0.2736, 0.2264, 0.2736, 0.2264, 0.4228, 0.2736, 0.4228, 0.2736, 0.2736, 0.4228, 0.2736, 0.4228, 0.2264, 0.2736, 0.2264, 0.2736, 0.07725, 0.2264, 0.07725, 0.49, 0.25, 0.4717, 0.1582, 0.4197, 0.08029, 0.3418, 0.02827, 0.25, 0.01, 0.1582, 0.02827, 0.08029, 0.08029, 0.02827, 0.1582, 0.01, 0.25, 0.07725, 0.2264, 0.2264, 0.2264, 0.2264, 0.07725, 0.2736, 0.07725, 0.2736, 0.2264, 0.4228, 0.2264, 0.4228, 0.2736, 0.2264, 0.2736, 0.2264, 0.2736, 0.07725, 0.2736, 0.07725, 0.2736, 0.4228, 0.2264, 0.4228, 0.2264, 0.4228, 0.2736, 0.4228, 0.2736, 0.2264, 0.07725, 0.2264, 0.07725, 0.2736, 0.07725, 0.2736, 0.07725, 0.07725, 0.2736, 0.07725, 0.2736, 0.07725, 0.2264, 0.07725, 0.2264, 0.4228, 0.2736, 0.4228, 0.2736, 0.2736, 0.2736, 0.2736, 0.2736, 0.2736, 0.4228, 0.2736, 0.4228, 0.2264, 0.4228, 0.2264, 0.4228, 0.2736, 0.07725, 0.2736, 0.07725, 0.2736, 0.2264, 0.2736, 0.2264, 0.07725, 0.2264, 0.07725, 0.2264, 0.2264, 0.2264, 0.2264, 0.2264, 0.2736, 0.2736, 0.2736, 0.2736, 0.2736, 0.4228, 0.2736, 0.4228, 0.2264, 0.4228, 0.2264, 0.4228, 0.2264, 0.2736, 0.2264, 0.2736, 0.2736, 0.2264, 0.2736, 0.2264, 0.4228, 0.2264, 0.4228, 0.2264, 0.2264, 0.2264, 0.2264, 0.2264, 0.2264, 0.07725, 0.2264, 0.07725, 1.0, 0.5, 1.0, 1.0, 0.9375, 1.0, 0.9375, 0.5, 0.9375, 0.5, 0.9375, 1.0, 0.875, 1.0, 0.875, 0.5, 0.875, 0.5, 0.875, 1.0, 0.8125, 1.0, 0.8125, 0.5, 0.8125, 0.5, 0.8125, 1.0, 0.75, 1.0, 0.75, 0.5, 0.75, 0.5, 0.75, 1.0, 0.6875, 1.0, 0.6875, 0.5, 0.6875, 0.5, 0.6875, 1.0, 0.625, 1.0, 0.625, 0.5, 0.625, 0.5, 0.625, 1.0, 0.5625, 1.0, 0.5625, 0.5, 0.5625, 0.5, 0.5625, 1.0, 0.5, 1.0, 0.5, 0.5, 0.5, 0.5, 0.5, 1.0, 0.4375, 1.0, 0.4375, 0.5, 0.4375, 0.5, 0.4375, 1.0, 0.375, 1.0, 0.375, 0.5, 0.375, 0.5, 0.375, 1.0, 0.3125, 1.0, 0.3125, 0.5, 0.3125, 0.5, 0.3125, 1.0, 0.25, 1.0, 0.25, 0.5, 0.25, 0.5, 0.25, 1.0, 0.1875, 1.0, 0.1875, 0.5, 0.1875, 0.5, 0.1875, 1.0, 0.125, 1.0, 0.125, 0.5, 0.3418, 0.4717, 0.25, 0.49, 0.1582, 0.4717, 0.08029, 0.4197, 0.02827, 0.3418, 0.01, 0.25, 0.07725, 0.2264, 0.07725, 0.2736, 0.2264, 0.2736, 0.2264, 0.4228, 0.2736, 0.4228, 0.2736, 0.2736, 0.4228, 0.2736, 0.49, 0.25, 0.4717, 0.3418, 0.4197, 0.4197, 0.125, 0.5, 0.125, 1.0, 0.0625, 1.0, 0.0625, 0.5, 0.0625, 0.5, 0.0625, 1.0, 0.0, 1.0, 0.0, 0.5, 0.75, 0.5, 0.6875, 0.5, 0.6875, 0.5, 0.75, 0.5, 0.875, 0.5, 0.8125, 0.5, 0.8125, 0.5, 0.875, 0.5, 0.4375, 0.5, 0.375, 0.5, 0.375, 0.5, 0.4375, 0.5, 0.125, 0.5, 0.0625, 0.5, 0.0625, 0.5, 0.125, 0.5, 0.875, 0.5, 0.8125, 0.5, 0.8125, 0.5, 0.875, 0.5, 0.5625, 0.5, 0.5, 0.5, 0.5, 0.5, 0.5625, 0.5, 1.0, 0.5, 0.9375, 0.5, 0.9375, 0.5, 1.0, 0.5, 0.25, 0.5, 0.1875, 0.5, 0.1875, 0.5, 0.25, 0.5, 0.6875, 0.5, 0.625, 0.5, 0.625, 0.5, 0.6875, 0.5, 0.375, 0.5, 0.3125, 0.5, 0.3125, 0.5, 0.375, 0.5, 0.0625, 0.5, 0.0, 0.5, 0.0, 0.5, 0.0625, 0.5, 0.8125, 0.5, 0.75, 0.5, 0.75, 0.5, 0.8125, 0.5, 0.5, 0.5, 0.4375, 0.5, 0.4375, 0.5, 0.5, 0.5, 0.1875, 0.5, 0.125, 0.5, 0.125, 0.5, 0.1875, 0.5, 0.9375, 0.5, 0.875, 0.5, 0.875, 0.5, 0.9375, 0.5, 0.625, 0.5, 0.5625, 0.5, 0.5625, 0.5, 0.625, 0.5, 0.3125, 0.5, 0.25, 0.5, 0.25, 0.5, 0.3125, 0.5, 0.75, 0.49, 0.8418, 0.4717, 0.9197, 0.4197, 0.9717, 0.3418, 0.99, 0.25, 0.9717, 0.1582, 0.9197, 0.08029, 0.8418, 0.02827, 0.75, 0.01, 0.6582, 0.02827, 0.5803, 0.08029, 0.5283, 0.1582, 0.51, 0.25, 0.5283, 0.3418, 0.5803, 0.4197, 0.6582, 0.4717, 0.375, 0.5, 0.3125, 0.5, 0.3125, 0.5, 0.375, 0.5, 0.8125, 0.5, 0.75, 0.5, 0.75, 0.5, 0.8125, 0.5, 0.3125, 0.5, 0.25, 0.5, 0.25, 0.5, 0.3125, 0.5, 0.75, 0.5, 0.6875, 0.5, 0.6875, 0.5, 0.75, 0.5, 0.25, 0.5, 0.1875, 0.5, 0.1875, 0.5, 0.25, 0.5, 0.6875, 0.5, 0.625, 0.5, 0.625, 0.5, 0.6875, 0.5, 0.1875, 0.5, 0.125, 0.5, 0.125, 0.5, 0.1875, 0.5, 0.625, 0.5, 0.5625, 0.5, 0.5625, 0.5, 0.625, 0.5, 0.125, 0.5, 0.0625, 0.5, 0.0625, 0.5, 0.125, 0.5, 0.5625, 0.5, 0.5, 0.5, 0.5, 0.5, 0.5625, 0.5, 1.0, 0.5, 0.9375, 0.5, 0.9375, 0.5, 1.0, 0.5, 0.0625, 0.5, 0.0, 0.5, 0.0, 0.5, 0.0625, 0.5, 0.5, 0.5, 0.4375, 0.5, 0.4375, 0.5, 0.5, 0.5, 0.9375, 0.5, 0.875, 0.5, 0.875, 0.5, 0.9375, 0.5, 0.4375, 0.5, 0.375, 0.5, 0.375, 0.5, 0.4375, 0.5, 0.2264, 0.2264, 0.2264, 0.07725, 0.2736, 0.07725, 0.2736, 0.2264, 0.4228, 0.2264, 0.4228, 0.2736, 0.2736, 0.2736, 0.2736, 0.4228, 0.2264, 0.4228, 0.2264, 0.2736, 0.07725, 0.2736, 0.07725, 0.2264, 0.49, 0.25, 0.4228, 0.2736, 0.4228, 0.2264, 0.2736, 0.2264, 0.2736, 0.07725, 0.2264, 0.07725, 0.2264, 0.2264, 0.07725, 0.2264, 0.01, 0.25, 0.02827, 0.1582, 0.08029, 0.08029, 0.1582, 0.02827, 0.25, 0.01, 0.3418, 0.02827, 0.4197, 0.08029, 0.4717, 0.1582, 0.2264, 0.2736, 0.07725, 0.2736, 0.07725, 0.2736, 0.2264, 0.2736, 0.4228, 0.2264, 0.4228, 0.2736, 0.4228, 0.2736, 0.4228, 0.2264, 0.2264, 0.07725, 0.2736, 0.07725, 0.2736, 0.07725, 0.2264, 0.07725, 0.07725, 0.2736, 0.07725, 0.2264, 0.07725, 0.2264, 0.07725, 0.2736, 0.4228, 0.2736, 0.2736, 0.2736, 0.2736, 0.2736, 0.4228, 0.2736, 0.2736, 0.4228, 0.2264, 0.4228, 0.2264, 0.4228, 0.2736, 0.4228, 0.2736, 0.07725, 0.2736, 0.2264, 0.2736, 0.2264, 0.2736, 0.07725, 0.07725, 0.2264, 0.2264, 0.2264, 0.2264, 0.2264, 0.07725, 0.2264, 0.2736, 0.2736, 0.2736, 0.4228, 0.2736, 0.4228, 0.2736, 0.2736, 0.2264, 0.4228, 0.2264, 0.2736, 0.2264, 0.2736, 0.2264, 0.4228, 0.2736, 0.2264, 0.4228, 0.2264, 0.4228, 0.2264, 0.2736, 0.2264, 0.2264, 0.2264, 0.2264, 0.07725, 0.2264, 0.07725, 0.2264, 0.2264])
me_cube_001.materials.append(mat_material)
me_cube_001.materials.append(mat_metal)
me_cube_001.update()

# ---- objects
ob_cube = bpy.data.objects.new('Cube', me_cube)
ob_lid = bpy.data.objects.new('lid', me_cube_001)

# ---- transforms, parenting, visibility, modifiers, constraints
ob_cube.location = (0.0, 0.0, 0.0)
ob_cube.lock_rotations_4d = False
ob_cube.empty_display_type = 'ARROWS'
ob_cube.lineart.crease_threshold = 0.0
ob_lid.location = (0.0, 0.0, 0.7553)
_m = ob_lid.modifiers.new('Auto Smooth', 'NODES')
_m.node_group = ng_auto_smooth
_gi = [s.identifier for s in ng_auto_smooth.interface.items_tree if s.item_type == 'SOCKET' and s.in_out == 'INPUT']
_m[_gi[1]] = 0.5236  # Angle

# ---- collection membership
col_collection.objects.link(ob_cube)
col_collection.objects.link(ob_lid)

# ---- scene / render settings (as saved in the file)
scene.frame_start = 1; scene.frame_end = 250; scene.frame_set(1)
scene.render.engine = 'BLENDER_EEVEE_NEXT'
scene.cycles.sampling_pattern = 'TABULATED_SOBOL'
scene.view_settings.view_transform = 'Filmic'
bpy.context.view_layer.update()

# ---- added for rendering (the .blend has no active camera and no usable light): camera, sun
cam_auto = bpy.data.cameras.new('AutoCamera')
cam_auto.lens = 50.0
cam_auto.sensor_width = 36.0
cam_auto.clip_end = 1000.0
ob_auto_camera = bpy.data.objects.new('AutoCamera', cam_auto)
scene.collection.objects.link(ob_auto_camera)
ob_auto_camera.location = (3.90198, -4.68237, 3.54964)
ob_auto_camera.rotation_euler = (1.09748, -7.21219e-08, 0.694738)
scene.camera = ob_auto_camera
light_auto_sun = bpy.data.lights.new('AutoSun', 'SUN')
light_auto_sun.energy = 3.0
light_auto_sun.angle = 0.0523599
ob_auto_sun = bpy.data.objects.new('AutoSun', light_auto_sun)
scene.collection.objects.link(ob_auto_sun)
ob_auto_sun.rotation_euler = (0.872665, 0.174533, 0.523599)
bpy.context.view_layer.update()

